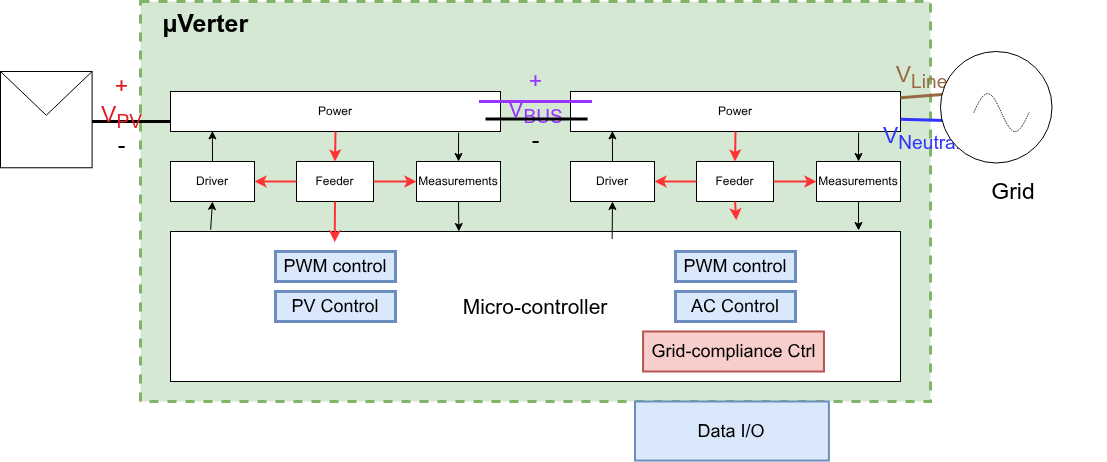

The diagram above was exported from draw.io. Its source (the exported page's mxGraphModel, read from the mxfile embedded in the PNG):
<mxGraphModel dx="2022" dy="935" grid="1" gridSize="10" guides="1" tooltips="1" connect="1" arrows="1" fold="1" page="1" pageScale="1" pageWidth="850" pageHeight="1100" math="0" shadow="0">
  <root>
    <mxCell id="0" />
    <mxCell id="1" parent="0" />
    <mxCell id="15" value="&amp;nbsp; &amp;nbsp;&lt;b&gt;µVerter&lt;/b&gt;" style="rounded=0;whiteSpace=wrap;html=1;fillColor=#d5e8d4;strokeColor=#82b366;strokeWidth=3;dashed=1;align=left;verticalAlign=top;fontSize=25;" vertex="1" parent="1">
      <mxGeometry x="80" y="800" width="790" height="400" as="geometry" />
    </mxCell>
    <mxCell id="74" value="" style="edgeStyle=none;html=1;exitX=0.873;exitY=1.025;exitDx=0;exitDy=0;exitPerimeter=0;entryX=0.5;entryY=0;entryDx=0;entryDy=0;" edge="1" parent="1" source="75" target="77">
      <mxGeometry relative="1" as="geometry" />
    </mxCell>
    <mxCell id="75" value="Power" style="whiteSpace=wrap;html=1;" vertex="1" parent="1">
      <mxGeometry x="110" y="890" width="330" height="40" as="geometry" />
    </mxCell>
    <mxCell id="76" value="" style="edgeStyle=none;html=1;exitX=0.5;exitY=1;exitDx=0;exitDy=0;entryX=0.395;entryY=0;entryDx=0;entryDy=0;entryPerimeter=0;" edge="1" parent="1" source="77" target="79">
      <mxGeometry relative="1" as="geometry">
        <mxPoint x="398" y="1028" as="targetPoint" />
      </mxGeometry>
    </mxCell>
    <mxCell id="77" value="Measurements" style="whiteSpace=wrap;html=1;" vertex="1" parent="1">
      <mxGeometry x="356" y="960" width="84" height="40" as="geometry" />
    </mxCell>
    <mxCell id="78" value="" style="edgeStyle=none;html=1;entryX=0.5;entryY=1;entryDx=0;entryDy=0;exitX=0.055;exitY=-0.012;exitDx=0;exitDy=0;exitPerimeter=0;" edge="1" parent="1" source="79" target="81">
      <mxGeometry relative="1" as="geometry">
        <mxPoint x="170" y="1060" as="sourcePoint" />
      </mxGeometry>
    </mxCell>
    <mxCell id="79" value="Micro-controller" style="whiteSpace=wrap;html=1;fontSize=21;" vertex="1" parent="1">
      <mxGeometry x="110" y="1030" width="730" height="150" as="geometry" />
    </mxCell>
    <mxCell id="80" value="" style="html=1;exitX=0.5;exitY=0;exitDx=0;exitDy=0;entryX=0.127;entryY=0.985;entryDx=0;entryDy=0;entryPerimeter=0;" edge="1" parent="1" source="81" target="75">
      <mxGeometry relative="1" as="geometry">
        <mxPoint x="150" y="930" as="targetPoint" />
      </mxGeometry>
    </mxCell>
    <mxCell id="81" value="Driver" style="whiteSpace=wrap;html=1;" vertex="1" parent="1">
      <mxGeometry x="110" y="960" width="84" height="40" as="geometry" />
    </mxCell>
    <mxCell id="82" value="Feeder" style="whiteSpace=wrap;html=1;" vertex="1" parent="1">
      <mxGeometry x="236" y="960" width="77" height="40" as="geometry" />
    </mxCell>
    <mxCell id="83" value="" style="edgeStyle=none;orthogonalLoop=1;jettySize=auto;html=1;exitX=0.5;exitY=1;exitDx=0;exitDy=0;entryX=0.5;entryY=0;entryDx=0;entryDy=0;strokeWidth=2;strokeColor=#FF3333;" edge="1" parent="1" source="75" target="82">
      <mxGeometry width="100" relative="1" as="geometry">
        <mxPoint x="265" y="930" as="sourcePoint" />
        <mxPoint x="263.5" y="960" as="targetPoint" />
        <Array as="points" />
      </mxGeometry>
    </mxCell>
    <mxCell id="84" value="" style="edgeStyle=none;orthogonalLoop=1;jettySize=auto;html=1;exitX=1;exitY=0.5;exitDx=0;exitDy=0;entryX=0;entryY=0.5;entryDx=0;entryDy=0;strokeWidth=2;strokeColor=#FF3333;" edge="1" parent="1" source="82" target="77">
      <mxGeometry width="100" relative="1" as="geometry">
        <mxPoint x="231" y="986.6666666666666" as="sourcePoint" />
        <mxPoint x="245" y="1006.6666666666666" as="targetPoint" />
        <Array as="points" />
      </mxGeometry>
    </mxCell>
    <mxCell id="85" value="" style="edgeStyle=none;orthogonalLoop=1;jettySize=auto;html=1;exitX=0.5;exitY=1;exitDx=0;exitDy=0;entryX=0.225;entryY=0.071;entryDx=0;entryDy=0;strokeWidth=2;strokeColor=#FF3333;entryPerimeter=0;" edge="1" parent="1" source="82" target="79">
      <mxGeometry width="100" relative="1" as="geometry">
        <mxPoint x="322" y="1006.6666666666666" as="sourcePoint" />
        <mxPoint x="343" y="986.6666666666666" as="targetPoint" />
        <Array as="points" />
      </mxGeometry>
    </mxCell>
    <mxCell id="86" value="" style="edgeStyle=none;orthogonalLoop=1;jettySize=auto;html=1;exitX=0;exitY=0.5;exitDx=0;exitDy=0;entryX=1;entryY=0.5;entryDx=0;entryDy=0;strokeWidth=2;strokeColor=#FF3333;" edge="1" parent="1" source="82" target="81">
      <mxGeometry width="100" relative="1" as="geometry">
        <mxPoint x="322" y="1046.6666666666665" as="sourcePoint" />
        <mxPoint x="343" y="1066.6666666666665" as="targetPoint" />
        <Array as="points" />
      </mxGeometry>
    </mxCell>
    <mxCell id="93" value="" style="edgeStyle=none;html=1;exitX=0.873;exitY=1.025;exitDx=0;exitDy=0;exitPerimeter=0;entryX=0.5;entryY=0;entryDx=0;entryDy=0;" edge="1" parent="1" source="94" target="96">
      <mxGeometry relative="1" as="geometry" />
    </mxCell>
    <mxCell id="94" value="Power" style="whiteSpace=wrap;html=1;" vertex="1" parent="1">
      <mxGeometry x="510" y="890" width="330" height="40" as="geometry" />
    </mxCell>
    <mxCell id="95" value="" style="edgeStyle=none;html=1;exitX=0.5;exitY=1;exitDx=0;exitDy=0;" edge="1" parent="1" source="96">
      <mxGeometry relative="1" as="geometry">
        <mxPoint x="798" y="1029" as="targetPoint" />
      </mxGeometry>
    </mxCell>
    <mxCell id="96" value="Measurements" style="whiteSpace=wrap;html=1;" vertex="1" parent="1">
      <mxGeometry x="756" y="960" width="84" height="40" as="geometry" />
    </mxCell>
    <mxCell id="97" value="" style="edgeStyle=none;html=1;entryX=0.5;entryY=1;entryDx=0;entryDy=0;exitX=0.605;exitY=0.05;exitDx=0;exitDy=0;exitPerimeter=0;" edge="1" parent="1" source="79" target="100">
      <mxGeometry relative="1" as="geometry">
        <mxPoint x="552.5699999999997" y="1030.3600000000001" as="sourcePoint" />
      </mxGeometry>
    </mxCell>
    <mxCell id="99" value="" style="html=1;exitX=0.5;exitY=0;exitDx=0;exitDy=0;entryX=0.127;entryY=0.985;entryDx=0;entryDy=0;entryPerimeter=0;" edge="1" parent="1" source="100" target="94">
      <mxGeometry relative="1" as="geometry">
        <mxPoint x="550" y="930" as="targetPoint" />
      </mxGeometry>
    </mxCell>
    <mxCell id="100" value="Driver" style="whiteSpace=wrap;html=1;" vertex="1" parent="1">
      <mxGeometry x="510" y="960" width="84" height="40" as="geometry" />
    </mxCell>
    <mxCell id="101" value="Feeder" style="whiteSpace=wrap;html=1;" vertex="1" parent="1">
      <mxGeometry x="636" y="960" width="77" height="40" as="geometry" />
    </mxCell>
    <mxCell id="102" value="" style="edgeStyle=none;orthogonalLoop=1;jettySize=auto;html=1;exitX=0.5;exitY=1;exitDx=0;exitDy=0;entryX=0.5;entryY=0;entryDx=0;entryDy=0;strokeWidth=2;strokeColor=#FF3333;" edge="1" parent="1" source="94" target="101">
      <mxGeometry width="100" relative="1" as="geometry">
        <mxPoint x="665" y="930" as="sourcePoint" />
        <mxPoint x="663.5" y="960" as="targetPoint" />
        <Array as="points" />
      </mxGeometry>
    </mxCell>
    <mxCell id="103" value="" style="edgeStyle=none;orthogonalLoop=1;jettySize=auto;html=1;exitX=1;exitY=0.5;exitDx=0;exitDy=0;entryX=0;entryY=0.5;entryDx=0;entryDy=0;strokeWidth=2;strokeColor=#FF3333;" edge="1" parent="1" source="101" target="96">
      <mxGeometry width="100" relative="1" as="geometry">
        <mxPoint x="631" y="986.6666666666666" as="sourcePoint" />
        <mxPoint x="645" y="1006.6666666666666" as="targetPoint" />
        <Array as="points" />
      </mxGeometry>
    </mxCell>
    <mxCell id="104" value="" style="edgeStyle=none;orthogonalLoop=1;jettySize=auto;html=1;exitX=0.5;exitY=1;exitDx=0;exitDy=0;entryX=0.775;entryY=-0.075;entryDx=0;entryDy=0;strokeWidth=2;strokeColor=#FF3333;entryPerimeter=0;" edge="1" parent="1" source="101" target="79">
      <mxGeometry width="100" relative="1" as="geometry">
        <mxPoint x="722" y="1006.6666666666666" as="sourcePoint" />
        <mxPoint x="675" y="1030" as="targetPoint" />
        <Array as="points" />
      </mxGeometry>
    </mxCell>
    <mxCell id="105" value="" style="edgeStyle=none;orthogonalLoop=1;jettySize=auto;html=1;exitX=0;exitY=0.5;exitDx=0;exitDy=0;entryX=1;entryY=0.5;entryDx=0;entryDy=0;strokeWidth=2;strokeColor=#FF3333;" edge="1" parent="1" source="101" target="100">
      <mxGeometry width="100" relative="1" as="geometry">
        <mxPoint x="722" y="1046.6666666666665" as="sourcePoint" />
        <mxPoint x="743" y="1066.6666666666665" as="targetPoint" />
        <Array as="points" />
      </mxGeometry>
    </mxCell>
    <mxCell id="16" value="" style="endArrow=none;html=1;rounded=0;entryX=1;entryY=0.25;entryDx=0;entryDy=0;strokeColor=light-dark(#986a44, #ededed);strokeWidth=3;" edge="1" parent="1">
      <mxGeometry width="50" height="50" relative="1" as="geometry">
        <mxPoint x="920" y="890" as="sourcePoint" />
        <mxPoint x="839.9979961215256" y="896.1920415224913" as="targetPoint" />
      </mxGeometry>
    </mxCell>
    <mxCell id="17" value="" style="endArrow=none;html=1;rounded=0;strokeWidth=3;exitX=0;exitY=0.75;exitDx=0;exitDy=0;" edge="1" parent="1" source="75">
      <mxGeometry width="50" height="50" relative="1" as="geometry">
        <mxPoint x="100" y="920" as="sourcePoint" />
        <mxPoint x="7.903225806451613" y="920" as="targetPoint" />
      </mxGeometry>
    </mxCell>
    <mxCell id="18" value="" style="endArrow=none;html=1;rounded=0;entryX=1;entryY=0.25;entryDx=0;entryDy=0;fillColor=#f8cecc;strokeColor=light-dark(#e40620, #d7817e);strokeWidth=3;" edge="1" parent="1" source="27">
      <mxGeometry width="50" height="50" relative="1" as="geometry">
        <mxPoint x="110" y="900" as="sourcePoint" />
        <mxPoint x="10.003102779573368" y="900.0020415224914" as="targetPoint" />
      </mxGeometry>
    </mxCell>
    <mxCell id="24" value="" style="endArrow=none;html=1;rounded=0;strokeColor=#3333FF;strokeWidth=3;" edge="1" parent="1">
      <mxGeometry width="50" height="50" relative="1" as="geometry">
        <mxPoint x="920" y="920" as="sourcePoint" />
        <mxPoint x="840.00196509373" y="917.7131141868513" as="targetPoint" />
      </mxGeometry>
    </mxCell>
    <mxCell id="25" value="" style="endArrow=none;html=1;rounded=0;exitX=0;exitY=0.25;exitDx=0;exitDy=0;entryX=1;entryY=0.25;entryDx=0;entryDy=0;fillColor=#f8cecc;strokeColor=light-dark(#9933FF,#D7817E);strokeWidth=3;" edge="1" parent="1">
      <mxGeometry width="50" height="50" relative="1" as="geometry">
        <mxPoint x="531.5627213962508" y="900.0020415224914" as="sourcePoint" />
        <mxPoint x="418.4405494505495" y="900.0020415224914" as="targetPoint" />
      </mxGeometry>
    </mxCell>
    <mxCell id="28" value="&lt;div&gt;&lt;span style=&quot;color: light-dark(rgb(153, 51, 255), transparent);&quot;&gt;+&lt;br&gt;V&lt;sub&gt;BUS&lt;/sub&gt;&lt;/span&gt;&lt;/div&gt;&lt;div&gt;-&lt;/div&gt;" style="text;html=1;whiteSpace=wrap;strokeColor=none;fillColor=none;align=center;verticalAlign=middle;rounded=0;fontSize=23;" vertex="1" parent="1">
      <mxGeometry x="426.5205494505495" y="880.4713494809689" width="96.96186166774403" height="59.06574394463668" as="geometry" />
    </mxCell>
    <mxCell id="29" value="&lt;div&gt;&lt;span style=&quot;color: light-dark(rgb(152, 106, 68), rgb(237, 237, 237));&quot;&gt;V&lt;sub&gt;Line&lt;/sub&gt;&lt;/span&gt;&lt;/div&gt;" style="text;html=1;whiteSpace=wrap;strokeColor=none;fillColor=none;align=center;verticalAlign=middle;rounded=0;fontSize=23;" vertex="1" parent="1">
      <mxGeometry x="812.8583063994829" y="845.704186851211" width="96.96186166774403" height="59.06574394463668" as="geometry" />
    </mxCell>
    <mxCell id="30" value="&lt;div&gt;&lt;span style=&quot;color: light-dark(rgb(51, 51, 255), rgb(237, 237, 237));&quot;&gt;V&lt;sub&gt;Neutral&lt;/sub&gt;&lt;/span&gt;&lt;/div&gt;" style="text;html=1;whiteSpace=wrap;strokeColor=none;fillColor=none;align=center;verticalAlign=middle;rounded=0;fontSize=23;" vertex="1" parent="1">
      <mxGeometry x="812.8583063994829" y="906.7387889273357" width="96.96186166774403" height="59.06574394463668" as="geometry" />
    </mxCell>
    <mxCell id="35" value="PV Control" style="rounded=0;whiteSpace=wrap;html=1;fontSize=18;fillColor=#dae8fc;strokeColor=#6c8ebf;strokeWidth=3;" vertex="1" parent="1">
      <mxGeometry x="215" y="1090" width="120" height="30" as="geometry" />
    </mxCell>
    <mxCell id="37" value="AC Control" style="rounded=0;whiteSpace=wrap;html=1;fontSize=18;fillColor=#dae8fc;strokeColor=#6c8ebf;strokeWidth=3;" vertex="1" parent="1">
      <mxGeometry x="615" y="1090" width="120" height="30" as="geometry" />
    </mxCell>
    <mxCell id="40" value="Data I/O" style="rounded=0;whiteSpace=wrap;html=1;fontSize=18;fillColor=#dae8fc;strokeColor=#6c8ebf;strokeWidth=2;" vertex="1" parent="1">
      <mxGeometry x="574.4934970911443" y="1200" width="193.92372333548806" height="59.06574394463668" as="geometry" />
    </mxCell>
    <mxCell id="43" value="Grid" style="text;html=1;whiteSpace=wrap;strokeColor=none;fillColor=none;align=center;verticalAlign=middle;rounded=0;fontSize=23;" vertex="1" parent="1">
      <mxGeometry x="859.9964318034906" y="959.9970934256055" width="185.84356819650938" height="59.06574394463668" as="geometry" />
    </mxCell>
    <mxCell id="107" value="" style="group;strokeWidth=3;strokeColor=none;" vertex="1" connectable="0" parent="1">
      <mxGeometry x="-60" y="870" width="91.6" height="96.26" as="geometry" />
    </mxCell>
    <mxCell id="21" value="" style="rounded=0;whiteSpace=wrap;html=1;" vertex="1" parent="107">
      <mxGeometry width="91.6" height="96.26000000000002" as="geometry" />
    </mxCell>
    <mxCell id="22" value="" style="endArrow=none;html=1;rounded=0;entryX=0;entryY=0;entryDx=0;entryDy=0;exitX=0.5;exitY=0.455;exitDx=0;exitDy=0;exitPerimeter=0;" edge="1" parent="107" source="21" target="21">
      <mxGeometry width="50" height="50" relative="1" as="geometry">
        <mxPoint x="-54.96" y="52.50545454545457" as="sourcePoint" />
        <mxPoint x="73.28" y="113.7618181818182" as="targetPoint" />
      </mxGeometry>
    </mxCell>
    <mxCell id="23" value="" style="endArrow=none;html=1;rounded=0;entryX=1;entryY=0;entryDx=0;entryDy=0;" edge="1" parent="107" target="21">
      <mxGeometry width="50" height="50" relative="1" as="geometry">
        <mxPoint x="45.8" y="43.75454545454547" as="sourcePoint" />
        <mxPoint x="146.56" y="166.26727272727274" as="targetPoint" />
      </mxGeometry>
    </mxCell>
    <mxCell id="109" value="" style="group" vertex="1" connectable="0" parent="1">
      <mxGeometry x="880" y="850" width="121.8" height="111.5" as="geometry" />
    </mxCell>
    <mxCell id="42" value="" style="ellipse;whiteSpace=wrap;html=1;aspect=fixed;" vertex="1" parent="109">
      <mxGeometry width="111.49999999999999" height="111.49999999999999" as="geometry" />
    </mxCell>
    <mxCell id="44" value="" style="pointerEvents=1;verticalLabelPosition=bottom;shadow=0;dashed=1;align=center;html=1;verticalAlign=top;shape=mxgraph.electrical.waveforms.sine_wave;dashPattern=1 1;" vertex="1" parent="109">
      <mxGeometry x="33.218181818181804" y="35.81334684491974" width="55.363636363636374" height="50.63266278074865" as="geometry" />
    </mxCell>
    <mxCell id="110" value="Grid-compliance Ctrl" style="rounded=0;whiteSpace=wrap;html=1;fontSize=18;fillColor=#f8cecc;strokeColor=#b85450;strokeWidth=2;" vertex="1" parent="1">
      <mxGeometry x="582.57" y="1130" width="180.89" height="40" as="geometry" />
    </mxCell>
    <mxCell id="111" value="PWM control" style="rounded=0;whiteSpace=wrap;html=1;fontSize=18;fillColor=#dae8fc;strokeColor=#6c8ebf;strokeWidth=3;" vertex="1" parent="1">
      <mxGeometry x="215" y="1050" width="120" height="30" as="geometry" />
    </mxCell>
    <mxCell id="112" value="PWM control" style="rounded=0;whiteSpace=wrap;html=1;fontSize=18;fillColor=#dae8fc;strokeColor=#6c8ebf;strokeWidth=3;" vertex="1" parent="1">
      <mxGeometry x="615" y="1050" width="120" height="30" as="geometry" />
    </mxCell>
    <mxCell id="113" value="" style="endArrow=none;html=1;rounded=0;strokeWidth=3;exitX=0;exitY=0.75;exitDx=0;exitDy=0;" edge="1" parent="1">
      <mxGeometry width="50" height="50" relative="1" as="geometry">
        <mxPoint x="527.1" y="917.54" as="sourcePoint" />
        <mxPoint x="425.0032258064516" y="917.54" as="targetPoint" />
      </mxGeometry>
    </mxCell>
    <mxCell id="114" value="" style="endArrow=none;html=1;rounded=0;entryX=1;entryY=0.25;entryDx=0;entryDy=0;fillColor=#f8cecc;strokeColor=light-dark(#e40620, #d7817e);strokeWidth=3;" edge="1" parent="1" target="27">
      <mxGeometry width="50" height="50" relative="1" as="geometry">
        <mxPoint x="110" y="900" as="sourcePoint" />
        <mxPoint x="10.003102779573368" y="900.0020415224914" as="targetPoint" />
      </mxGeometry>
    </mxCell>
    <mxCell id="27" value="&lt;span style=&quot;color: light-dark(rgb(224, 27, 36), rgb(237, 237, 237));&quot;&gt;+&lt;/span&gt;&lt;br&gt;&lt;div&gt;&lt;span style=&quot;color: light-dark(rgb(224, 27, 36), rgb(237, 237, 237));&quot;&gt;V&lt;sub&gt;PV&lt;/sub&gt;&lt;/span&gt;&lt;/div&gt;&lt;div&gt;-&lt;/div&gt;" style="text;html=1;whiteSpace=wrap;strokeColor=none;fillColor=none;align=center;verticalAlign=middle;rounded=0;fontSize=23;" vertex="1" parent="1">
      <mxGeometry x="13.033257918552039" y="885.8113494809688" width="96.96186166774403" height="59.06574394463668" as="geometry" />
    </mxCell>
  </root>
</mxGraphModel>